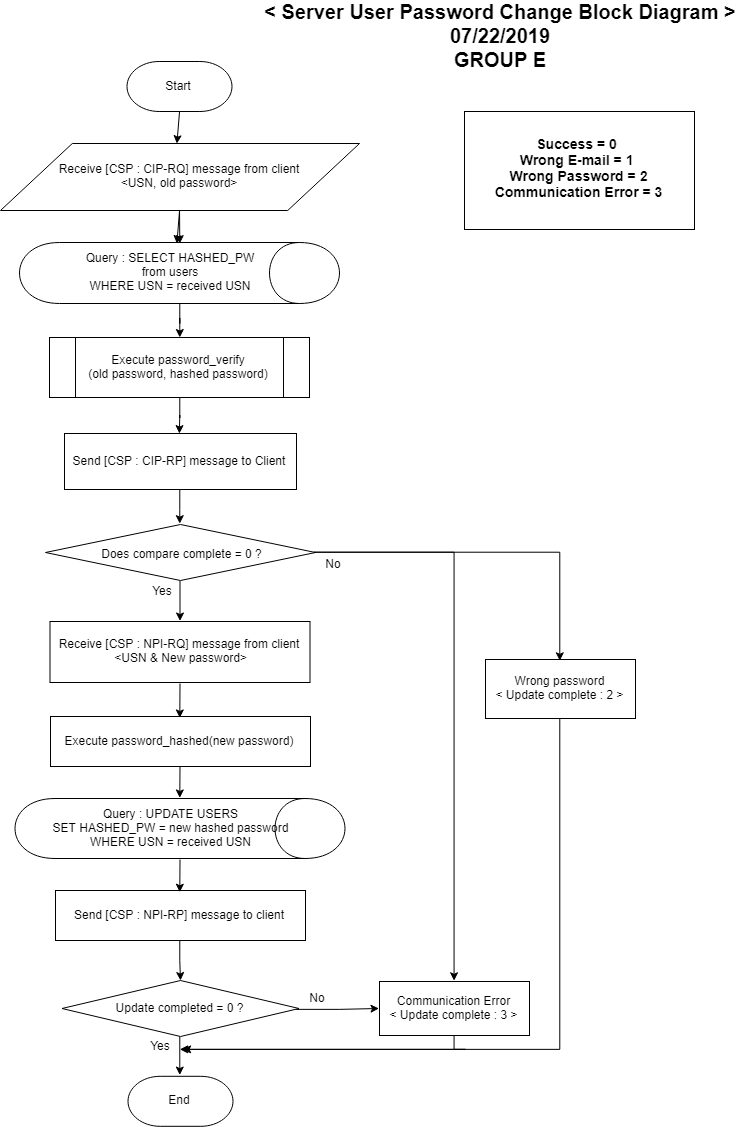

The diagram above was exported from draw.io. Its source (the exported page's mxGraphModel, read from the mxfile embedded in the PNG):
<mxGraphModel dx="2234" dy="1194" grid="1" gridSize="10" guides="1" tooltips="1" connect="1" arrows="1" fold="1" page="1" pageScale="1" pageWidth="827" pageHeight="1169" math="0" shadow="0">
  <root>
    <mxCell id="wzIt7XSXa-CbfvTGj-Ys-0" />
    <mxCell id="wzIt7XSXa-CbfvTGj-Ys-1" parent="wzIt7XSXa-CbfvTGj-Ys-0" />
    <mxCell id="OA-OHhT1l80m2On9F3aq-2" value="" style="edgeStyle=orthogonalEdgeStyle;rounded=0;orthogonalLoop=1;jettySize=auto;html=1;endArrow=classic;endFill=1;" parent="wzIt7XSXa-CbfvTGj-Ys-1" edge="1">
      <mxGeometry relative="1" as="geometry">
        <mxPoint x="260.0588235294118" y="230.0000000000001" as="sourcePoint" />
        <mxPoint x="258.88235294117646" y="262" as="targetPoint" />
      </mxGeometry>
    </mxCell>
    <mxCell id="N1YWkDi8QxUO3ULbr6xI-3" value="Receive [CSP : CIP-RQ] message from client&lt;br&gt;&amp;lt;USN, old password&amp;gt;" style="shape=parallelogram;perimeter=parallelogramPerimeter;whiteSpace=wrap;html=1;" parent="wzIt7XSXa-CbfvTGj-Ys-1" vertex="1">
      <mxGeometry x="81" y="163" width="359" height="67" as="geometry" />
    </mxCell>
    <mxCell id="N1YWkDi8QxUO3ULbr6xI-4" value="" style="edgeStyle=orthogonalEdgeStyle;rounded=0;orthogonalLoop=1;jettySize=auto;html=1;" parent="wzIt7XSXa-CbfvTGj-Ys-1" source="N1YWkDi8QxUO3ULbr6xI-5" target="N1YWkDi8QxUO3ULbr6xI-9" edge="1">
      <mxGeometry relative="1" as="geometry" />
    </mxCell>
    <mxCell id="N1YWkDi8QxUO3ULbr6xI-5" value="Query : SELECT HASHED_PW&lt;br&gt;from users&lt;br&gt;WHERE USN = received USN" style="shape=cylinder;whiteSpace=wrap;html=1;boundedLbl=1;backgroundOutline=1;direction=south;" parent="wzIt7XSXa-CbfvTGj-Ys-1" vertex="1">
      <mxGeometry x="100" y="262" width="320" height="61" as="geometry" />
    </mxCell>
    <mxCell id="N1YWkDi8QxUO3ULbr6xI-7" value="Query : UPDATE USERS&lt;br&gt;SET HASHED_PW = new hashed password&lt;br&gt;WHERE USN = received USN" style="shape=cylinder;whiteSpace=wrap;html=1;boundedLbl=1;backgroundOutline=1;direction=south;align=center;" parent="wzIt7XSXa-CbfvTGj-Ys-1" vertex="1">
      <mxGeometry x="95.5" y="818" width="330" height="60" as="geometry" />
    </mxCell>
    <mxCell id="N1YWkDi8QxUO3ULbr6xI-8" value="" style="edgeStyle=orthogonalEdgeStyle;rounded=0;orthogonalLoop=1;jettySize=auto;html=1;" parent="wzIt7XSXa-CbfvTGj-Ys-1" source="N1YWkDi8QxUO3ULbr6xI-9" edge="1">
      <mxGeometry relative="1" as="geometry">
        <mxPoint x="259.88235294117646" y="453.08101902471026" as="targetPoint" />
      </mxGeometry>
    </mxCell>
    <mxCell id="N1YWkDi8QxUO3ULbr6xI-9" value="Execute password_verify&lt;br&gt;(old password, hashed password)" style="shape=process;whiteSpace=wrap;html=1;backgroundOutline=1;fontFamily=Helvetica;fontSize=12;fontColor=#000000;align=center;strokeColor=#000000;fillColor=#ffffff;" parent="wzIt7XSXa-CbfvTGj-Ys-1" vertex="1">
      <mxGeometry x="130" y="357" width="260" height="60" as="geometry" />
    </mxCell>
    <mxCell id="N1YWkDi8QxUO3ULbr6xI-13" value="" style="edgeStyle=orthogonalEdgeStyle;rounded=0;orthogonalLoop=1;jettySize=auto;html=1;" parent="wzIt7XSXa-CbfvTGj-Ys-1" edge="1">
      <mxGeometry relative="1" as="geometry">
        <mxPoint x="260.5" y="600" as="sourcePoint" />
        <mxPoint x="260.5" y="640.5" as="targetPoint" />
      </mxGeometry>
    </mxCell>
    <mxCell id="gTnjs7lVyiOazZdAMt9n-6" value="" style="edgeStyle=orthogonalEdgeStyle;rounded=0;orthogonalLoop=1;jettySize=auto;html=1;endArrow=classic;endFill=1;" parent="wzIt7XSXa-CbfvTGj-Ys-1" source="N1YWkDi8QxUO3ULbr6xI-14" edge="1">
      <mxGeometry relative="1" as="geometry">
        <mxPoint x="261" y="1000" as="targetPoint" />
      </mxGeometry>
    </mxCell>
    <mxCell id="N1YWkDi8QxUO3ULbr6xI-14" value="&lt;font style=&quot;font-size: 12px&quot;&gt;Send [&lt;span style=&quot;text-align: left ; white-space: nowrap&quot;&gt;CSP : NPI-RP&lt;/span&gt;] message to client&lt;br&gt;&lt;/font&gt;" style="rounded=0;whiteSpace=wrap;html=1;" parent="wzIt7XSXa-CbfvTGj-Ys-1" vertex="1">
      <mxGeometry x="136" y="910" width="250" height="50" as="geometry" />
    </mxCell>
    <mxCell id="N1YWkDi8QxUO3ULbr6xI-16" value="Receive [CSP : NPI-RQ] message from client&lt;br&gt;&amp;nbsp;&amp;lt;USN &amp;amp; New password&amp;gt;" style="rounded=0;whiteSpace=wrap;html=1;fontFamily=Helvetica;fontSize=12;fontColor=#000000;align=center;strokeColor=#000000;fillColor=#ffffff;" parent="wzIt7XSXa-CbfvTGj-Ys-1" vertex="1">
      <mxGeometry x="130.5" y="641" width="260" height="61" as="geometry" />
    </mxCell>
    <mxCell id="N1YWkDi8QxUO3ULbr6xI-18" value="Execute password_hashed(new password)" style="rounded=0;whiteSpace=wrap;html=1;" parent="wzIt7XSXa-CbfvTGj-Ys-1" vertex="1">
      <mxGeometry x="131" y="736" width="260" height="50" as="geometry" />
    </mxCell>
    <mxCell id="gTnjs7lVyiOazZdAMt9n-8" value="" style="edgeStyle=orthogonalEdgeStyle;rounded=0;orthogonalLoop=1;jettySize=auto;html=1;endArrow=classic;endFill=1;entryX=0.5;entryY=0;entryDx=0;entryDy=0;entryPerimeter=0;" parent="wzIt7XSXa-CbfvTGj-Ys-1" source="N1YWkDi8QxUO3ULbr6xI-21" target="vlqnI9eZ9V5ZrWp-SjJN-3" edge="1">
      <mxGeometry relative="1" as="geometry">
        <mxPoint x="261" y="1136" as="targetPoint" />
      </mxGeometry>
    </mxCell>
    <mxCell id="HJwVWZYCY_ftmwXuGcI5-2" value="" style="edgeStyle=orthogonalEdgeStyle;rounded=0;orthogonalLoop=1;jettySize=auto;html=1;endArrow=classic;endFill=1;" parent="wzIt7XSXa-CbfvTGj-Ys-1" source="N1YWkDi8QxUO3ULbr6xI-21" edge="1">
      <mxGeometry relative="1" as="geometry">
        <mxPoint x="459.5" y="1028" as="targetPoint" />
      </mxGeometry>
    </mxCell>
    <mxCell id="N1YWkDi8QxUO3ULbr6xI-21" value="Update completed = 0 ?" style="rhombus;whiteSpace=wrap;html=1;" parent="wzIt7XSXa-CbfvTGj-Ys-1" vertex="1">
      <mxGeometry x="142.5" y="1000" width="237" height="56" as="geometry" />
    </mxCell>
    <mxCell id="N1YWkDi8QxUO3ULbr6xI-25" value="Yes" style="text;html=1;strokeColor=none;fillColor=none;align=center;verticalAlign=middle;whiteSpace=wrap;rounded=0;" parent="wzIt7XSXa-CbfvTGj-Ys-1" vertex="1">
      <mxGeometry x="221" y="1055" width="40" height="20" as="geometry" />
    </mxCell>
    <mxCell id="N1YWkDi8QxUO3ULbr6xI-26" value="Yes" style="text;html=1;strokeColor=none;fillColor=none;align=center;verticalAlign=middle;whiteSpace=wrap;rounded=0;" parent="wzIt7XSXa-CbfvTGj-Ys-1" vertex="1">
      <mxGeometry x="223" y="600" width="40" height="20" as="geometry" />
    </mxCell>
    <mxCell id="N1YWkDi8QxUO3ULbr6xI-27" value="" style="edgeStyle=orthogonalEdgeStyle;rounded=0;orthogonalLoop=1;jettySize=auto;html=1;exitX=0.5;exitY=1;exitDx=0;exitDy=0;" parent="wzIt7XSXa-CbfvTGj-Ys-1" source="GYQ9jT97MeXKBI-TkhbP-0" edge="1">
      <mxGeometry relative="1" as="geometry">
        <mxPoint x="262" y="1070" as="targetPoint" />
        <Array as="points">
          <mxPoint x="545" y="1070" />
          <mxPoint x="262" y="1070" />
        </Array>
        <mxPoint x="680" y="543" as="sourcePoint" />
      </mxGeometry>
    </mxCell>
    <mxCell id="YSNhoqUMScaK0vjboiom-7" value="" style="edgeStyle=orthogonalEdgeStyle;rounded=0;orthogonalLoop=1;jettySize=auto;html=1;endArrow=classic;endFill=1;entryX=0.5;entryY=0;entryDx=0;entryDy=0;" parent="wzIt7XSXa-CbfvTGj-Ys-1" source="N1YWkDi8QxUO3ULbr6xI-28" target="YSNhoqUMScaK0vjboiom-0" edge="1">
      <mxGeometry relative="1" as="geometry" />
    </mxCell>
    <mxCell id="N1YWkDi8QxUO3ULbr6xI-28" value="&lt;span style=&quot;text-align: left&quot;&gt;&lt;font style=&quot;font-size: 12px&quot;&gt;Send [CSP : CIP-RP] message to Client&lt;/font&gt;&lt;/span&gt;&lt;span style=&quot;text-align: left&quot;&gt;&lt;font style=&quot;font-size: 12px&quot;&gt;&lt;br&gt;&lt;/font&gt;&lt;/span&gt;" style="rounded=0;whiteSpace=wrap;html=1;" parent="wzIt7XSXa-CbfvTGj-Ys-1" vertex="1">
      <mxGeometry x="145" y="453" width="232" height="56" as="geometry" />
    </mxCell>
    <mxCell id="N1YWkDi8QxUO3ULbr6xI-30" value="No" style="text;html=1;strokeColor=none;fillColor=none;align=center;verticalAlign=middle;whiteSpace=wrap;rounded=0;" parent="wzIt7XSXa-CbfvTGj-Ys-1" vertex="1">
      <mxGeometry x="393.5" y="572.5" width="40" height="20" as="geometry" />
    </mxCell>
    <mxCell id="N1YWkDi8QxUO3ULbr6xI-31" value="No" style="text;html=1;strokeColor=none;fillColor=none;align=center;verticalAlign=middle;whiteSpace=wrap;rounded=0;" parent="wzIt7XSXa-CbfvTGj-Ys-1" vertex="1">
      <mxGeometry x="377.5" y="1007" width="40" height="20" as="geometry" />
    </mxCell>
    <mxCell id="7wUAcEwKr0shMUgNnevs-0" value="&lt;b style=&quot;font-size: 20px ; white-space: normal&quot;&gt;&amp;lt; Server&amp;nbsp;&lt;/b&gt;&lt;span style=&quot;font-size: 20px&quot;&gt;&lt;b&gt;User Password Change&amp;nbsp;&lt;/b&gt;&lt;/span&gt;&lt;b style=&quot;font-size: 20px ; white-space: normal&quot;&gt;Block Diagram &amp;gt;&lt;/b&gt;&lt;br&gt;&lt;b style=&quot;font-size: 20px ; white-space: normal&quot;&gt;07/22/2019&lt;/b&gt;&lt;br&gt;&lt;b style=&quot;font-size: 20px ; white-space: normal&quot;&gt;GROUP E&lt;/b&gt;" style="rounded=1;whiteSpace=wrap;html=1;align=center;fontSize=18;gradientColor=none;fillColor=#ffffff;strokeColor=none;" parent="wzIt7XSXa-CbfvTGj-Ys-1" vertex="1">
      <mxGeometry x="340" y="20" width="480" height="70" as="geometry" />
    </mxCell>
    <mxCell id="G5e6q_rUXH7yG9DMMhj7-0" value="Start" style="strokeWidth=1;html=1;shape=mxgraph.flowchart.terminator;whiteSpace=wrap;fillColor=#ffffff;strokeColor=#000000;" parent="wzIt7XSXa-CbfvTGj-Ys-1" vertex="1">
      <mxGeometry x="207.5" y="81" width="105" height="50" as="geometry" />
    </mxCell>
    <mxCell id="vlqnI9eZ9V5ZrWp-SjJN-1" value="" style="edgeStyle=orthogonalEdgeStyle;rounded=0;orthogonalLoop=1;jettySize=auto;html=1;endArrow=classic;endFill=1;entryX=0.5;entryY=0;entryDx=0;entryDy=0;" parent="wzIt7XSXa-CbfvTGj-Ys-1" source="YSNhoqUMScaK0vjboiom-0" target="GYQ9jT97MeXKBI-TkhbP-0" edge="1">
      <mxGeometry relative="1" as="geometry">
        <mxPoint x="475.9999999999999" y="571.9999999999998" as="targetPoint" />
      </mxGeometry>
    </mxCell>
    <mxCell id="YSNhoqUMScaK0vjboiom-0" value="" style="rhombus;whiteSpace=wrap;html=1;align=left;" parent="wzIt7XSXa-CbfvTGj-Ys-1" vertex="1">
      <mxGeometry x="126" y="544" width="270" height="56" as="geometry" />
    </mxCell>
    <mxCell id="YSNhoqUMScaK0vjboiom-1" value="Does compare complete = 0 ?" style="text;html=1;strokeColor=none;fillColor=none;align=center;verticalAlign=middle;whiteSpace=wrap;rounded=0;" parent="wzIt7XSXa-CbfvTGj-Ys-1" vertex="1">
      <mxGeometry x="179" y="563.5" width="167" height="18" as="geometry" />
    </mxCell>
    <mxCell id="vlqnI9eZ9V5ZrWp-SjJN-3" value="End" style="strokeWidth=1;html=1;shape=mxgraph.flowchart.terminator;whiteSpace=wrap;fillColor=#ffffff;strokeColor=#000000;" parent="wzIt7XSXa-CbfvTGj-Ys-1" vertex="1">
      <mxGeometry x="208.5" y="1095.8084758890086" width="105" height="50" as="geometry" />
    </mxCell>
    <mxCell id="GYQ9jT97MeXKBI-TkhbP-0" value="Communication Error&lt;br&gt;&amp;lt; Update complete : 3 &amp;gt;" style="rounded=0;whiteSpace=wrap;html=1;fontFamily=Helvetica;fontSize=12;fontColor=#000000;align=center;strokeColor=#000000;fillColor=#ffffff;" parent="wzIt7XSXa-CbfvTGj-Ys-1" vertex="1">
      <mxGeometry x="460" y="1001" width="150" height="54" as="geometry" />
    </mxCell>
    <mxCell id="gTnjs7lVyiOazZdAMt9n-0" value="" style="edgeStyle=orthogonalEdgeStyle;rounded=0;orthogonalLoop=1;jettySize=auto;html=1;" parent="wzIt7XSXa-CbfvTGj-Ys-1" edge="1">
      <mxGeometry relative="1" as="geometry">
        <mxPoint x="260.5" y="703" as="sourcePoint" />
        <mxPoint x="260.5" y="736" as="targetPoint" />
      </mxGeometry>
    </mxCell>
    <mxCell id="gTnjs7lVyiOazZdAMt9n-1" value="" style="edgeStyle=orthogonalEdgeStyle;rounded=0;orthogonalLoop=1;jettySize=auto;html=1;" parent="wzIt7XSXa-CbfvTGj-Ys-1" edge="1">
      <mxGeometry relative="1" as="geometry">
        <mxPoint x="260.5" y="786" as="sourcePoint" />
        <mxPoint x="260.5" y="818" as="targetPoint" />
      </mxGeometry>
    </mxCell>
    <mxCell id="gTnjs7lVyiOazZdAMt9n-2" value="" style="edgeStyle=orthogonalEdgeStyle;rounded=0;orthogonalLoop=1;jettySize=auto;html=1;" parent="wzIt7XSXa-CbfvTGj-Ys-1" edge="1">
      <mxGeometry relative="1" as="geometry">
        <mxPoint x="260.5" y="879" as="sourcePoint" />
        <mxPoint x="260.5" y="910.8333333333335" as="targetPoint" />
      </mxGeometry>
    </mxCell>
    <mxCell id="HJwVWZYCY_ftmwXuGcI5-4" value="" style="edgeStyle=orthogonalEdgeStyle;rounded=0;orthogonalLoop=1;jettySize=auto;html=1;endArrow=classic;endFill=1;" parent="wzIt7XSXa-CbfvTGj-Ys-1" edge="1">
      <mxGeometry relative="1" as="geometry">
        <mxPoint x="260.0588235294117" y="230.0000000000001" as="sourcePoint" />
        <mxPoint x="258.8333333333335" y="262" as="targetPoint" />
      </mxGeometry>
    </mxCell>
    <mxCell id="HJwVWZYCY_ftmwXuGcI5-5" value="" style="edgeStyle=orthogonalEdgeStyle;rounded=0;orthogonalLoop=1;jettySize=auto;html=1;endArrow=classic;endFill=1;" parent="wzIt7XSXa-CbfvTGj-Ys-1" edge="1">
      <mxGeometry relative="1" as="geometry">
        <mxPoint x="260.0588235294117" y="131.0000000000001" as="sourcePoint" />
        <mxPoint x="258.8333333333335" y="163" as="targetPoint" />
      </mxGeometry>
    </mxCell>
    <mxCell id="ipIaoZuOh56VnW2zTu6k-2" value="" style="edgeStyle=orthogonalEdgeStyle;rounded=0;orthogonalLoop=1;jettySize=auto;html=1;endArrow=classic;endFill=1;entryX=0.056;entryY=-0.125;entryDx=0;entryDy=0;entryPerimeter=0;" parent="wzIt7XSXa-CbfvTGj-Ys-1" edge="1">
      <mxGeometry relative="1" as="geometry">
        <mxPoint x="395.9655172413793" y="572" as="sourcePoint" />
        <mxPoint x="640.1034482758621" y="679" as="targetPoint" />
        <Array as="points">
          <mxPoint x="640" y="572" />
        </Array>
      </mxGeometry>
    </mxCell>
    <mxCell id="ipIaoZuOh56VnW2zTu6k-4" value="" style="edgeStyle=orthogonalEdgeStyle;rounded=0;orthogonalLoop=1;jettySize=auto;html=1;endArrow=classic;endFill=1;exitX=0.5;exitY=1;exitDx=0;exitDy=0;" parent="wzIt7XSXa-CbfvTGj-Ys-1" source="ipIaoZuOh56VnW2zTu6k-0" edge="1">
      <mxGeometry relative="1" as="geometry">
        <mxPoint x="641.1034482758621" y="726" as="sourcePoint" />
        <mxPoint x="261" y="1070" as="targetPoint" />
        <Array as="points">
          <mxPoint x="640" y="1070" />
        </Array>
      </mxGeometry>
    </mxCell>
    <mxCell id="ipIaoZuOh56VnW2zTu6k-0" value="Wrong password&lt;br&gt;&amp;lt; Update complete : 2 &amp;gt;" style="rounded=0;whiteSpace=wrap;html=1;" parent="wzIt7XSXa-CbfvTGj-Ys-1" vertex="1">
      <mxGeometry x="566" y="679" width="150" height="59" as="geometry" />
    </mxCell>
    <mxCell id="-nPv6icL6XZiaMwdB68E-0" value="&lt;div&gt;&lt;span style=&quot;font-size: 14px&quot;&gt;&lt;b&gt;Success = 0&amp;nbsp;&lt;/b&gt;&lt;/span&gt;&lt;/div&gt;&lt;div&gt;&lt;span style=&quot;font-size: 14px&quot;&gt;&lt;b&gt;Wrong E-mail = 1&amp;nbsp;&lt;/b&gt;&lt;/span&gt;&lt;/div&gt;&lt;div&gt;&lt;span style=&quot;font-size: 14px&quot;&gt;&lt;b&gt;Wrong Password = 2&lt;/b&gt;&lt;/span&gt;&lt;/div&gt;&lt;div&gt;&lt;span style=&quot;font-size: 14px&quot;&gt;&lt;b&gt;Communication Error = 3&lt;/b&gt;&lt;/span&gt;&lt;/div&gt;" style="rounded=0;whiteSpace=wrap;html=1;" parent="wzIt7XSXa-CbfvTGj-Ys-1" vertex="1">
      <mxGeometry x="545" y="131" width="230" height="118" as="geometry" />
    </mxCell>
  </root>
</mxGraphModel>